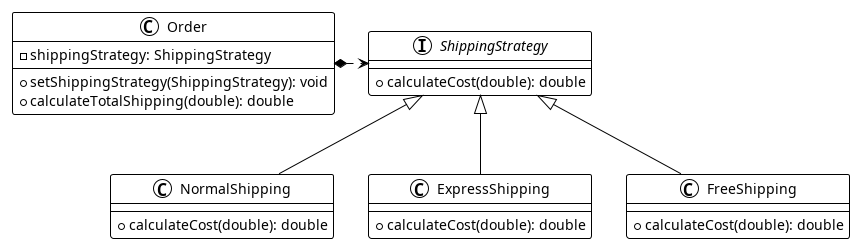

The diagram above was rendered by PlantUML. Its source (embedded in the PNG):
@startuml
!theme plain
class Order {
    - shippingStrategy: ShippingStrategy
    + setShippingStrategy(ShippingStrategy): void
    + calculateTotalShipping(double): double
}

interface ShippingStrategy {
    + calculateCost(double): double
}

class NormalShipping {
    + calculateCost(double): double
}

class ExpressShipping {
    + calculateCost(double): double
}

class FreeShipping {
    + calculateCost(double): double
}

Order *.right.> ShippingStrategy
ShippingStrategy <|-- NormalShipping
ShippingStrategy <|-- ExpressShipping
ShippingStrategy <|-- FreeShipping

@enduml